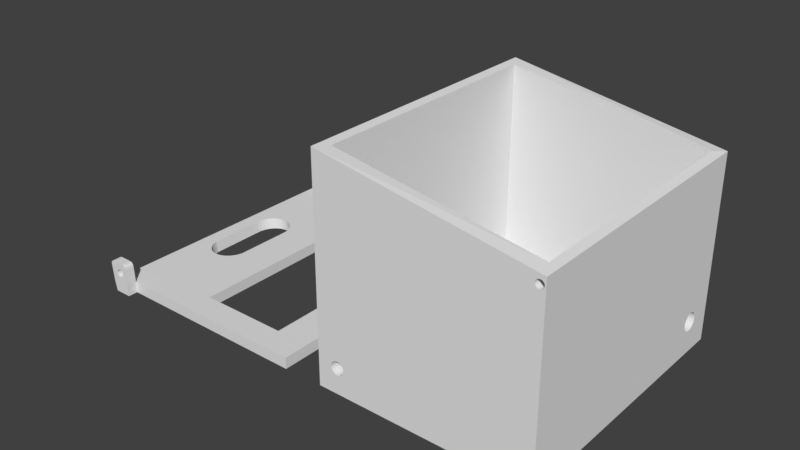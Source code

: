 # Source: moaiboxESP32.blend  (saved by Blender 2.79.0; exported with 4.5.12 LTS)
import bpy
from mathutils import Matrix  # noqa: F401  (used for matrix-valued properties, if any)

bpy.ops.wm.read_factory_settings(use_empty=True)
scene = bpy.context.scene
scene.name = 'Scene'

# ---- collections
col_collection_1 = bpy.data.collections.new('Collection 1'); scene.collection.children.link(col_collection_1)

# ---- materials (node trees are filled in below, after node groups)
mat_material = bpy.data.materials.new('Material')
mat_material.alpha_threshold = 0.0
mat_material.use_transparent_shadow = False
mat_material.roughness = 0.5
mat_material.line_color = (0.0, 0.0, 0.0, 1.0)

# ---- material node trees

# ---- world
world_world = bpy.data.worlds.new('World'); scene.world = world_world
world_world.color = (0.05088, 0.05088, 0.05088)
world_world.use_sun_shadow = False
world_world.sun_shadow_jitter_overblur = 0.0
world_world.cycles.sampling_method = 'MANUAL'

# ---- meshes
me_cube_001 = bpy.data.meshes.new('Cube.001')
me_cube_001.from_pydata([(-9.57, 5.94, -4.691), (-9.57, -5.94, -4.691), (-8.037, -5.94, 4.673), (-8.149, -5.346, 4.341), (-9.507, -5.346, -4.323), (-8.149, 5.346, 4.341), (-9.507, 5.346, -4.323), (-0.2295, -5.346, -4.323), (-8.037, 5.94, 4.673), (-0.2295, 5.346, 4.341), (-0.2295, -5.346, 4.341), (-0.2295, 5.346, -4.323), (9.537e-07, -5.94, -4.691), (1.907e-06, 5.94, -4.691), (1.907e-06, -5.94, 4.691), (2.861e-06, 5.94, 4.691), (-7.771, 5.94, 4.604), (-7.771, -5.94, 4.604), (-7.704, 5.94, 4.618), (-7.704, -5.94, 4.618), (-7.738, 5.94, 4.614), (-7.738, -5.94, 4.614), (-7.849, 5.94, 4.346), (-7.849, -5.94, 4.346), (-7.846, -5.346, 4.341), (-7.827, 5.94, 4.319), (-7.827, 5.346, 4.319), (-7.846, 5.346, 4.341), (-7.827, -5.346, 4.319), (-7.827, -5.94, 4.319), (-7.865, 5.94, 4.376), (-7.865, -5.94, 4.376), (-7.801, 5.94, 4.297), (-7.801, 5.346, 4.297), (-7.801, -5.346, 4.297), (-7.801, -5.94, 4.297), (-7.704, 5.94, 4.268), (-7.704, 5.346, 4.268), (-7.704, -5.346, 4.268), (-7.704, -5.94, 4.268), (-7.67, 5.94, 4.271), (-7.67, 5.346, 4.271), (-7.67, -5.346, 4.271), (-7.67, -5.94, 4.271), (-7.738, 5.94, 4.271), (-7.738, 5.346, 4.271), (-7.738, -5.346, 4.271), (-7.738, -5.94, 4.271), (-7.532, 5.94, 4.477), (-7.532, -5.94, 4.477), (-7.58, 5.94, 4.567), (-7.58, -5.94, 4.567), (-7.607, 5.94, 4.588), (-7.607, -5.94, 4.588), (-7.637, 5.94, 4.281), (-7.637, 5.346, 4.281), (-7.637, -5.346, 4.281), (-7.637, -5.94, 4.281), (-7.542, 5.94, 4.51), (-7.542, -5.94, 4.51), (-7.849, 5.94, 4.54), (-7.849, -5.94, 4.54), (-7.827, 5.94, 4.567), (-7.827, -5.94, 4.567), (-7.67, 5.94, 4.614), (-7.67, -5.94, 4.614), (-7.865, 5.94, 4.51), (-7.865, -5.94, 4.51), (-7.542, 5.94, 4.376), (-7.542, -5.94, 4.376), (-7.532, 5.94, 4.409), (-7.532, -5.94, 4.409), (-7.558, 5.94, 4.346), (-7.562, 5.346, 4.341), (-7.562, -5.346, 4.341), (-7.558, -5.94, 4.346), (-7.529, 5.94, 4.443), (-7.529, -5.94, 4.443), (-7.875, 5.94, 4.409), (-7.875, -5.94, 4.409), (-7.801, 5.94, 4.588), (-7.801, -5.94, 4.588), (-7.771, 5.94, 4.281), (-7.771, 5.346, 4.281), (-7.771, -5.346, 4.281), (-7.771, -5.94, 4.281), (-7.879, 5.94, 4.443), (-7.879, -5.94, 4.443), (-7.558, 5.94, 4.54), (-7.558, -5.94, 4.54), (-7.58, 5.94, 4.319), (-7.58, 5.346, 4.319), (-7.58, -5.346, 4.319), (-7.58, -5.94, 4.319), (-7.607, 5.94, 4.297), (-7.607, 5.346, 4.297), (-7.607, -5.346, 4.297), (-7.607, -5.94, 4.297), (-7.875, 5.94, 4.477), (-7.875, -5.94, 4.477), (-7.637, 5.94, 4.604), (-7.637, -5.94, 4.604), (-1.231, -5.346, -3.513), (-1.231, -5.94, -3.513), (-1.116, -5.346, -3.49), (-1.116, -5.94, -3.49), (-1.175, -5.346, -3.496), (-1.175, -5.94, -3.496), (-1.366, -5.346, -3.957), (-1.366, -5.94, -3.957), (-1.328, -5.346, -4.003), (-1.328, -5.94, -4.003), (-1.393, -5.346, -3.905), (-1.393, -5.94, -3.905), (-1.283, -5.346, -4.04), (-1.283, -5.94, -4.04), (-1.116, -5.346, -4.09), (-1.116, -5.94, -4.09), (-1.058, -5.346, -4.085), (-1.058, -5.94, -4.085), (-1.175, -5.346, -4.085), (-1.175, -5.94, -4.085), (-0.8221, -5.346, -3.732), (-0.8221, -5.94, -3.732), (-0.9042, -5.346, -3.578), (-0.9042, -5.94, -3.578), (-0.9496, -5.346, -3.541), (-0.9496, -5.94, -3.541), (-1.002, -5.346, -4.068), (-1.002, -5.94, -4.068), (-0.8391, -5.346, -3.676), (-0.8391, -5.94, -3.676), (-1.366, -5.346, -3.624), (-1.366, -5.94, -3.624), (-1.328, -5.346, -3.578), (-1.328, -5.94, -3.578), (-1.058, -5.346, -3.496), (-1.058, -5.94, -3.496), (-1.393, -5.346, -3.676), (-1.393, -5.94, -3.676), (-0.8391, -5.346, -3.905), (-0.8391, -5.94, -3.905), (-0.8221, -5.346, -3.849), (-0.8221, -5.94, -3.849), (-0.8669, -5.346, -3.957), (-0.8669, -5.94, -3.957), (-0.8163, -5.346, -3.79), (-0.8163, -5.94, -3.79), (-1.411, -5.346, -3.849), (-1.411, -5.94, -3.849), (-1.283, -5.346, -3.541), (-1.283, -5.94, -3.541), (-1.231, -5.346, -4.068), (-1.231, -5.94, -4.068), (-1.416, -5.346, -3.79), (-1.416, -5.94, -3.79), (-0.8669, -5.346, -3.624), (-0.8669, -5.94, -3.624), (-0.9042, -5.346, -4.003), (-0.9042, -5.94, -4.003), (-0.9496, -5.346, -4.04), (-0.9496, -5.94, -4.04), (-1.411, -5.346, -3.732), (-1.411, -5.94, -3.732), (-1.002, -5.346, -3.513), (-1.002, -5.94, -3.513), (-1.085, 4.402, 4.688), (-1.085, 4.402, 4.341), (-1.418, 5.024, 4.688), (-1.418, 5.024, 4.341), (-1.496, 5.017, 4.688), (-1.496, 5.017, 4.341), (-1.571, 4.994, 4.687), (-1.571, 4.994, 4.341), (-1.787, 4.471, 4.687), (-1.787, 4.471, 4.341), (-1.75, 4.402, 4.687), (-1.75, 4.402, 4.341), (-1.81, 4.546, 4.687), (-1.81, 4.546, 4.341), (-1.7, 4.342, 4.687), (-1.7, 4.342, 4.341), (-1.496, 4.232, 4.688), (-1.496, 4.232, 4.341), (-1.418, 4.224, 4.688), (-1.418, 4.224, 4.341), (-1.571, 4.255, 4.687), (-1.571, 4.255, 4.341), (-1.025, 4.702, 4.689), (-1.025, 4.702, 4.341), (-1.195, 4.957, 4.688), (-1.195, 4.957, 4.341), (-1.018, 4.624, 4.689), (-1.018, 4.624, 4.341), (-1.048, 4.777, 4.689), (-1.048, 4.777, 4.341), (-1.34, 4.232, 4.688), (-1.34, 4.232, 4.341), (-1.7, 4.907, 4.687), (-1.7, 4.907, 4.341), (-1.64, 4.957, 4.687), (-1.64, 4.957, 4.341), (-1.75, 4.847, 4.687), (-1.75, 4.847, 4.341), (-1.025, 4.546, 4.689), (-1.025, 4.546, 4.341), (-1.195, 4.292, 4.688), (-1.195, 4.292, 4.341), (-1.135, 4.342, 4.688), (-1.135, 4.342, 4.341), (-1.048, 4.471, 4.689), (-1.048, 4.471, 4.341), (-1.818, 4.624, 4.687), (-1.818, 4.624, 4.341), (-1.64, 4.292, 4.687), (-1.64, 4.292, 4.341), (-1.81, 4.702, 4.687), (-1.81, 4.702, 4.341), (-1.135, 4.907, 4.688), (-1.135, 4.907, 4.341), (-1.265, 4.255, 4.688), (-1.265, 4.255, 4.341), (-1.085, 4.847, 4.688), (-1.085, 4.847, 4.341), (-1.787, 4.777, 4.687), (-1.787, 4.777, 4.341), (-1.265, 4.994, 4.688), (-1.265, 4.994, 4.341), (-1.34, 5.017, 4.688), (-1.34, 5.017, 4.341)], [], [(3, 5, 8, 2), (5, 6, 0, 8), (0, 6, 4, 1), (1, 4, 3, 2), (9, 10, 7, 11), (3, 4, 154, 162, 138, 132, 134, 150, 102, 106, 104, 136, 164, 126, 124, 156, 130, 122, 146, 7, 10, 74, 92, 96, 56, 42, 38, 46, 84, 34, 28, 24), (6, 5, 27, 26, 33, 83, 45, 37, 41, 55, 95, 91, 73, 9, 11), (5, 3, 24, 27), (15, 13, 12, 14), (8, 15, 168, 170, 172, 200, 198, 202, 224, 216, 212, 178, 174, 176, 180, 214, 186, 182, 184, 14, 2), (4, 6, 11, 7), (2, 14, 77, 49, 59, 89, 51, 53, 101, 65, 19, 21, 17, 81, 63, 61, 67, 99, 87), (0, 13, 15, 76, 70, 68, 72, 90, 94, 54, 40, 36, 44, 82, 32, 25, 22, 30, 78, 86, 8), (1, 12, 13, 0), (70, 71, 77, 76), (90, 91, 73, 74, 92, 93, 75, 72), (72, 75, 69, 68), (98, 99, 87, 86), (48, 49, 59, 58), (76, 77, 49, 48), (88, 89, 51, 50), (18, 19, 21, 20), (44, 45, 37, 36), (46, 47, 39, 38), (60, 61, 67, 66), (36, 37, 41, 40), (38, 39, 43, 42), (20, 21, 17, 16), (50, 51, 53, 52), (32, 33, 83, 82), (34, 35, 85, 84), (52, 53, 101, 100), (79, 31, 23, 29, 35, 85, 47, 39, 43, 57, 97, 93, 75, 69, 71, 77, 14, 12, 147, 123, 131, 157, 125, 127, 165, 137, 105, 107, 103, 151, 135, 133, 139, 163, 155, 1, 2, 87), (94, 95, 91, 90), (96, 97, 93, 92), (80, 81, 63, 62), (66, 67, 99, 98), (54, 55, 95, 94), (56, 57, 97, 96), (25, 26, 33, 32), (28, 29, 35, 34), (30, 31, 23, 22), (58, 59, 89, 88), (64, 65, 19, 18), (86, 87, 79, 78), (73, 74, 10, 9, 193, 205, 211, 167, 209, 207, 221, 197, 185, 183, 187, 215, 181, 177, 175, 179, 213), (68, 69, 71, 70), (82, 83, 45, 44), (84, 85, 47, 46), (16, 17, 81, 80), (100, 101, 65, 64), (78, 79, 31, 30), (40, 41, 55, 54), (42, 43, 57, 56), (8, 86, 98, 66, 60, 62, 80, 16, 20, 18, 64, 100, 52, 50, 88, 58, 48, 76, 15), (62, 63, 61, 60), (22, 23, 29, 28, 24, 27, 26, 25), (142, 143, 147, 146), (158, 159, 145, 144), (144, 145, 141, 140), (162, 163, 155, 154), (122, 123, 131, 130), (146, 147, 123, 122), (156, 157, 125, 124), (104, 105, 107, 106), (120, 121, 117, 116), (132, 133, 139, 138), (116, 117, 119, 118), (106, 107, 103, 102), (124, 125, 127, 126), (114, 115, 153, 152), (126, 127, 165, 164), (160, 161, 159, 158), (150, 151, 135, 134), (138, 139, 163, 162), (128, 129, 161, 160), (110, 111, 115, 114), (112, 113, 109, 108), (130, 131, 157, 156), (136, 137, 105, 104), (154, 155, 149, 148), (140, 141, 143, 142), (152, 153, 121, 120), (102, 103, 151, 150), (164, 165, 137, 136), (118, 119, 129, 128), (148, 149, 113, 112), (1, 155, 149, 113, 109, 111, 115, 153, 121, 117, 119, 129, 161, 159, 145, 141, 143, 147, 12), (134, 135, 133, 132), (7, 146, 142, 140, 144, 158, 160, 128, 118, 116, 120, 152, 114, 110, 108, 112, 148, 154, 4), (108, 109, 111, 110), (205, 204, 192, 193), (209, 208, 166, 167), (167, 166, 210, 211), (217, 216, 212, 213), (189, 188, 194, 195), (193, 192, 188, 189), (223, 222, 218, 219), (169, 168, 170, 171), (183, 182, 184, 185), (203, 202, 224, 225), (185, 184, 196, 197), (171, 170, 172, 173), (219, 218, 190, 191), (215, 214, 186, 187), (191, 190, 226, 227), (207, 206, 208, 209), (201, 200, 198, 199), (225, 224, 216, 217), (221, 220, 206, 207), (181, 180, 214, 215), (175, 174, 176, 177), (229, 228, 168, 169), (195, 194, 222, 223), (213, 212, 178, 179), (213, 217, 225, 203, 199, 201, 173, 171, 169, 229, 227, 191, 219, 223, 195, 189, 193, 9, 73), (211, 210, 204, 205), (187, 186, 182, 183), (173, 172, 200, 201), (227, 226, 228, 229), (197, 196, 220, 221), (179, 178, 174, 175), (199, 198, 202, 203), (14, 184, 196, 220, 206, 208, 166, 210, 204, 192, 188, 194, 222, 218, 190, 226, 228, 168, 15), (177, 176, 180, 181)])
me_cube_001.materials.append(mat_material)
me_cube_001.use_remesh_preserve_volume = False
me_cube_001.use_remesh_preserve_attributes = False
me_cube_001.use_mirror_vertex_groups = False
me_cube_001.update()
me_cube_003 = bpy.data.meshes.new('Cube.003')
me_cube_003.from_pydata([(-1.148, 6.0, -6.368), (-1.148, -6.0, -6.368), (0.5429, 6.0, 2.995), (0.5649, -6.0, 3.116), (0.4699, -5.4, 2.591), (-0.8909, -5.4, -4.946), (0.4699, 5.4, 2.591), (-0.8909, 5.4, -4.946), (-0.6599, 6.0, -6.456), (-0.6599, -6.0, -6.456), (1.066, -6.428, 3.12), (1.066, -6.0, 3.12), (0.9549, -5.4, 2.503), (-0.5006, -5.4, -5.574), (0.9549, 5.4, 2.503), (-0.5006, 5.4, -5.574), (-0.1622, -4.85, -0.9102), (0.3241, -4.85, -0.9977), (-0.873, -4.85, -4.847), (-0.385, -4.85, -4.934), (0.3241, 4.85, -0.9977), (-0.1622, 4.85, -0.9102), (-0.385, 4.85, -4.934), (-0.873, 4.85, -4.847), (0.9288, 1.515, 2.358), (0.428, 1.515, 2.358), (0.9404, 1.155, 2.423), (0.4397, 1.155, 2.423), (0.9375, 1.338, 2.406), (0.4367, 1.338, 2.407), (0.6343, 1.155, 0.7232), (0.1328, 1.155, 0.7235), (0.6372, 1.338, 0.7396), (0.1357, 1.338, 0.7399), (0.9375, -1.4, 2.406), (0.4367, -1.4, 2.407), (0.6372, -1.4, 0.7396), (0.1357, -1.4, 0.7399), (0.6459, -1.576, 0.7879), (0.1445, -1.576, 0.7882), (0.9288, -1.576, 2.358), (0.428, -1.576, 2.358), (0.6601, -1.738, 0.8664), (0.1586, -1.738, 0.8667), (0.9146, -1.738, 2.28), (0.4138, -1.738, 2.28), (0.6791, -1.881, 0.9721), (0.1777, -1.881, 0.9724), (0.8724, -1.997, 2.045), (0.3715, -1.997, 2.045), (0.8956, -1.881, 2.174), (0.3947, -1.881, 2.174), (0.7023, -1.997, 1.101), (0.201, -1.997, 1.101), (0.8459, -2.084, 1.898), (0.3449, -2.084, 1.898), (0.7288, -2.084, 1.248), (0.2275, -2.084, 1.248), (0.7575, -2.138, 1.407), (0.2563, -2.138, 1.407), (0.7874, -2.156, 1.573), (0.2862, -2.156, 1.573), (0.8172, -2.138, 1.739), (0.3162, -2.138, 1.739), (0.9146, 1.677, 2.28), (0.4138, 1.677, 2.28), (0.6459, 1.515, 0.7879), (0.1445, 1.515, 0.7882), (0.6601, 1.677, 0.8664), (0.1586, 1.677, 0.8667), (0.8956, 1.819, 2.174), (0.3947, 1.819, 2.174), (0.6791, 1.819, 0.9721), (0.1777, 1.819, 0.9724), (0.201, 1.936, 1.101), (0.7023, 1.936, 1.101), (0.8724, 1.936, 2.045), (0.3715, 1.936, 2.045), (0.2275, 2.023, 1.248), (0.7288, 2.023, 1.248), (0.2563, 2.076, 1.407), (0.7575, 2.076, 1.407), (0.3162, 2.076, 1.739), (0.8172, 2.076, 1.739), (0.8459, 2.023, 1.898), (0.3449, 2.023, 1.898), (0.2862, 2.094, 1.573), (0.7874, 2.094, 1.573), (0.4301, -6.0, 2.37), (0.3899, -5.4, 2.147), (0.9139, -6.0, 2.276), (0.875, -5.4, 2.06), (0.4301, 6.0, 2.37), (0.9139, -6.428, 2.276), (0.4301, -6.428, 2.37), (0.5649, -6.428, 3.116), (0.9139, 6.0, 2.276), (1.044, 6.0, 2.998), (0.4301, 6.428, 2.37), (0.5429, 6.428, 2.995), (1.044, 6.428, 2.998), (0.9139, 6.428, 2.276), (1.362, 6.428, 2.767), (1.362, 6.0, 2.767), (1.362, -6.0, 2.767), (1.362, -6.428, 2.767), (1.429, 6.428, 2.78), (1.429, 6.0, 2.78), (1.429, -6.0, 2.78), (1.429, -6.428, 2.78), (1.395, 6.428, 2.777), (1.395, 6.0, 2.777), (1.395, -6.0, 2.777), (1.395, -6.428, 2.777), (1.283, 6.428, 2.508), (1.283, 6.0, 2.508), (1.283, -6.0, 2.508), (1.283, -6.428, 2.508), (1.305, 6.428, 2.481), (1.305, 6.0, 2.481), (1.305, -6.0, 2.481), (1.305, -6.428, 2.481), (1.267, 6.428, 2.538), (1.267, 6.0, 2.538), (1.267, -6.0, 2.538), (1.267, -6.428, 2.538), (1.332, 6.428, 2.46), (1.332, 6.0, 2.46), (1.332, -6.0, 2.46), (1.332, -6.428, 2.46), (1.429, 6.428, 2.43), (1.429, 6.0, 2.43), (1.429, -6.0, 2.43), (1.429, -6.428, 2.43), (1.463, 6.428, 2.433), (1.463, 6.0, 2.433), (1.463, -6.0, 2.433), (1.463, -6.428, 2.433), (1.395, 6.428, 2.433), (1.395, 6.0, 2.433), (1.395, -6.0, 2.433), (1.395, -6.428, 2.433), (1.601, 6.428, 2.639), (1.601, 6.0, 2.639), (1.601, -6.0, 2.639), (1.601, -6.428, 2.639), (1.553, 6.428, 2.729), (1.553, 6.0, 2.729), (1.553, -6.0, 2.729), (1.553, -6.428, 2.729), (1.526, 6.428, 2.751), (1.526, 6.0, 2.751), (1.526, -6.0, 2.751), (1.526, -6.428, 2.751), (1.496, 6.428, 2.443), (1.496, 6.0, 2.443), (1.496, -6.0, 2.443), (1.496, -6.428, 2.443), (1.591, 6.428, 2.672), (1.591, 6.0, 2.672), (1.591, -6.0, 2.672), (1.591, -6.428, 2.672), (1.283, 6.428, 2.702), (1.283, 6.0, 2.702), (1.283, -6.0, 2.702), (1.283, -6.428, 2.702), (1.305, 6.428, 2.729), (1.305, 6.0, 2.729), (1.305, -6.0, 2.729), (1.305, -6.428, 2.729), (1.463, 6.428, 2.777), (1.463, 6.0, 2.777), (1.463, -6.0, 2.777), (1.463, -6.428, 2.777), (1.267, 6.428, 2.672), (1.267, 6.0, 2.672), (1.267, -6.0, 2.672), (1.267, -6.428, 2.672), (1.591, 6.428, 2.538), (1.591, 6.0, 2.538), (1.591, -6.0, 2.538), (1.591, -6.428, 2.538), (1.601, 6.428, 2.571), (1.601, 6.0, 2.571), (1.601, -6.0, 2.571), (1.601, -6.428, 2.571), (1.574, 6.428, 2.508), (1.574, 6.0, 2.508), (1.574, -6.0, 2.508), (1.574, -6.428, 2.508), (1.604, 6.428, 2.605), (1.604, 6.0, 2.605), (1.604, -6.0, 2.605), (1.604, -6.428, 2.605), (1.257, 6.428, 2.571), (1.257, 6.0, 2.571), (1.257, -6.0, 2.571), (1.257, -6.428, 2.571), (1.332, 6.428, 2.751), (1.332, 6.0, 2.751), (1.332, -6.0, 2.751), (1.332, -6.428, 2.751), (1.362, 6.428, 2.443), (1.362, 6.0, 2.443), (1.362, -6.0, 2.443), (1.362, -6.428, 2.443), (1.254, 6.428, 2.605), (1.254, 6.0, 2.605), (1.254, -6.0, 2.605), (1.254, -6.428, 2.605), (1.574, 6.428, 2.702), (1.574, 6.0, 2.702), (1.574, -6.0, 2.702), (1.574, -6.428, 2.702), (1.553, 6.428, 2.481), (1.553, 6.0, 2.481), (1.553, -6.0, 2.481), (1.553, -6.428, 2.481), (1.526, 6.428, 2.46), (1.526, 6.0, 2.46), (1.526, -6.0, 2.46), (1.526, -6.428, 2.46), (1.257, 6.428, 2.639), (1.257, 6.0, 2.639), (1.257, -6.0, 2.639), (1.257, -6.428, 2.639), (1.496, 6.428, 2.767), (1.496, 6.0, 2.767), (1.496, -6.0, 2.767), (1.496, -6.428, 2.767), (1.649, -6.428, 2.19), (1.868, -6.428, 2.331), (1.748, -6.428, 2.315), (1.746, -6.428, 2.192), (1.826, -6.428, 2.244), (1.868, -6.0, 2.331), (1.649, -6.0, 2.19), (1.748, -6.0, 2.315), (1.826, -6.0, 2.244), (1.746, -6.0, 2.192), (1.649, 6.0, 2.19), (1.869, 6.0, 2.331), (1.748, 6.0, 2.315), (1.746, 6.0, 2.192), (1.826, 6.0, 2.244), (1.869, 6.428, 2.331), (1.649, 6.428, 2.19), (1.748, 6.428, 2.315), (1.826, 6.428, 2.244), (1.746, 6.428, 2.192), (1.833, -6.0, 3.056), (1.971, -6.0, 2.874), (1.914, -6.0, 3.026), (1.965, -6.0, 2.959), (1.971, -6.428, 2.874), (1.833, -6.428, 3.056), (1.965, -6.428, 2.959), (1.914, -6.428, 3.026), (1.811, 6.428, 2.934), (1.949, 6.428, 2.752), (1.892, 6.428, 2.904), (1.942, 6.428, 2.838), (1.949, 6.0, 2.752), (1.811, 6.0, 2.934), (1.942, 6.0, 2.838), (1.892, 6.0, 2.904)], [], [(4, 6, 27, 35, 41, 45, 51, 49, 55, 63, 61, 59, 57, 53, 47, 43, 39, 37, 31, 21, 16, 18, 5, 89), (14, 15, 8, 96, 97, 11, 12), (15, 13, 9, 8), (12, 17, 20, 30, 36, 38, 42, 46, 52, 56, 58, 60, 62, 54, 48, 50, 44, 40, 34, 26, 14), (1, 0, 8, 9), (2, 3, 11, 97), (88, 1, 9, 90), (18, 19, 22, 23), (23, 22, 20, 21), (15, 22, 19, 17, 12, 91, 13), (21, 20, 17, 16), (5, 18, 23, 21, 6, 7), (16, 17, 19, 18), (89, 88, 3, 4), (0, 7, 6, 4, 3, 2, 92), (37, 36, 30, 31), (47, 46, 42, 43), (43, 42, 38, 39), (29, 28, 26, 27), (33, 32, 66, 67), (31, 30, 32, 33), (69, 68, 72, 73), (86, 87, 83, 82), (63, 62, 60, 61), (65, 64, 24, 25), (61, 60, 58, 59), (82, 83, 84, 85), (73, 72, 75, 74), (49, 48, 54, 55), (74, 75, 79, 78), (53, 52, 46, 47), (77, 76, 70, 71), (25, 24, 28, 29), (57, 56, 52, 53), (51, 50, 48, 49), (41, 40, 44, 45), (80, 81, 87, 86), (67, 66, 68, 69), (27, 26, 34, 35), (39, 38, 36, 37), (55, 54, 62, 63), (85, 84, 76, 77), (78, 79, 81, 80), (35, 34, 40, 41), (59, 58, 56, 57), (71, 70, 64, 65), (14, 26, 28, 24, 64, 70, 76, 84, 83, 87, 81, 79, 75, 72, 68, 66, 32, 30, 20, 22, 15), (45, 44, 50, 51), (21, 31, 33, 67, 69, 73, 74, 78, 80, 86, 82, 85, 77, 71, 65, 25, 29, 27, 6), (7, 0, 1, 5), (90, 91, 12, 11), (9, 13, 91, 90), (5, 1, 88, 89), (11, 250, 252, 253, 251, 235, 237, 192, 144, 160, 212, 148, 152, 228, 172, 108, 112, 104, 200, 168, 164, 176, 224, 208), (0, 92, 96, 8), (90, 236, 230, 93), (90, 93, 94, 88), (88, 94, 95, 3), (95, 94, 93, 10), (3, 95, 10, 11), (98, 99, 100, 101), (2, 99, 98, 92), (97, 100, 99, 2), (92, 98, 101, 96), (10, 209, 225, 177, 165, 169, 201, 105, 113, 109, 173, 229, 153, 149, 213, 161, 145, 193, 232, 231, 254, 256, 257, 255), (93, 230, 232, 193, 185, 181, 189, 217, 221, 157, 137, 133, 141, 205, 129, 121, 117, 125, 197, 209, 10), (196, 124, 116, 120, 128, 204, 140, 132, 136, 156, 220, 216, 188, 180, 184, 192, 237, 236, 90, 11, 208), (96, 240, 242, 191, 183, 179, 187, 215, 219, 155, 135, 131, 139, 203, 127, 119, 115, 123, 195, 207, 97), (206, 194, 122, 114, 118, 126, 202, 138, 130, 134, 154, 218, 214, 186, 178, 182, 190, 247, 246, 101, 100), (100, 258, 260, 261, 259, 245, 247, 190, 142, 158, 210, 146, 150, 226, 170, 106, 110, 102, 198, 166, 162, 174, 222, 206), (97, 263, 258, 100), (182, 183, 191, 190), (184, 185, 193, 192), (97, 207, 223, 175, 163, 167, 199, 103, 111, 107, 171, 227, 151, 147, 211, 159, 143, 191, 242, 241, 262, 264, 265, 263), (214, 215, 187, 186), (216, 217, 189, 188), (186, 187, 179, 178), (188, 189, 181, 180), (222, 223, 207, 206), (224, 225, 209, 208), (142, 143, 159, 158), (144, 145, 161, 160), (190, 191, 143, 142), (192, 193, 145, 144), (210, 211, 147, 146), (212, 213, 149, 148), (106, 107, 111, 110), (108, 109, 113, 112), (138, 139, 131, 130), (140, 141, 133, 132), (10, 255, 250, 11), (162, 163, 175, 174), (164, 165, 177, 176), (130, 131, 135, 134), (132, 133, 137, 136), (110, 111, 103, 102), (112, 113, 105, 104), (146, 147, 151, 150), (148, 149, 153, 152), (101, 246, 240, 96), (126, 127, 203, 202), (128, 129, 205, 204), (150, 151, 227, 226), (152, 153, 229, 228), (218, 219, 215, 214), (220, 221, 217, 216), (198, 199, 167, 166), (200, 201, 169, 168), (174, 175, 223, 222), (176, 177, 225, 224), (154, 155, 219, 218), (156, 157, 221, 220), (118, 119, 127, 126), (120, 121, 129, 128), (122, 123, 115, 114), (124, 125, 117, 116), (158, 159, 211, 210), (160, 161, 213, 212), (170, 171, 107, 106), (172, 173, 109, 108), (206, 207, 195, 194), (208, 209, 197, 196), (178, 179, 183, 182), (180, 181, 185, 184), (202, 203, 139, 138), (204, 205, 141, 140), (102, 103, 199, 198), (104, 105, 201, 200), (226, 227, 171, 170), (228, 229, 173, 172), (194, 195, 123, 122), (196, 197, 125, 124), (134, 135, 155, 154), (136, 137, 157, 156), (166, 167, 163, 162), (168, 169, 165, 164), (114, 115, 119, 118), (116, 117, 121, 120), (230, 233, 232), (233, 234, 232), (234, 231, 232), (235, 238, 237), (238, 239, 237), (239, 236, 237), (240, 243, 242), (243, 244, 242), (244, 241, 242), (245, 248, 247), (248, 249, 247), (249, 246, 247), (235, 231, 234, 238), (238, 234, 233, 239), (239, 233, 230, 236), (245, 241, 244, 248), (248, 244, 243, 249), (249, 243, 240, 246), (241, 245, 259, 262), (254, 251, 253, 256), (256, 253, 252, 257), (257, 252, 250, 255), (262, 259, 261, 264), (264, 261, 260, 265), (265, 260, 258, 263), (251, 254, 231, 235)])
me_cube_003.materials.append(mat_material)
me_cube_003.use_remesh_preserve_volume = False
me_cube_003.use_remesh_preserve_attributes = False
me_cube_003.use_mirror_vertex_groups = False
me_cube_003.update()

# ---- objects
ob_lid = bpy.data.objects.new('lid', me_cube_001)
ob_box = bpy.data.objects.new('box', me_cube_003)

# ---- transforms, parenting, visibility, modifiers, constraints
ob_lid.location = (12.87, 0.0, 0.0)
ob_lid.rotation_euler = (-0.0, 1.571, 0.0)
ob_lid.lock_rotations_4d = False
ob_lid.empty_display_type = 'ARROWS'
ob_lid.lineart.crease_threshold = 0.0
ob_box.location = (0.0, 0.0, 0.0)
ob_box.rotation_euler = (-7.795e-07, -1.749, 6.117e-07)
ob_box.lock_rotations_4d = False
ob_box.empty_display_type = 'ARROWS'
ob_box.lineart.crease_threshold = 0.0

# ---- collection membership
col_collection_1.objects.link(ob_lid)
col_collection_1.objects.link(ob_box)

# ---- scene / render settings (as saved in the file)
scene.frame_start = 1; scene.frame_end = 250; scene.frame_set(1)
scene.render.engine = 'BLENDER_EEVEE_NEXT'
scene.render.resolution_percentage = 50
scene.render.dither_intensity = 0.0
scene.cycles.use_denoising = False
scene.cycles.samples = 128
scene.cycles.sampling_pattern = 'TABULATED_SOBOL'
scene.cycles.use_adaptive_sampling = False
scene.cycles.use_light_tree = False
scene.cycles.blur_glossy = 0.0
scene.cycles.sample_clamp_indirect = 0.0
scene.view_settings.view_transform = 'Standard'
bpy.context.view_layer.update()

# ---- added for rendering (the .blend has no active camera and no usable light): camera, sun
cam_auto = bpy.data.cameras.new('AutoCamera')
cam_auto.lens = 50.0
cam_auto.sensor_width = 36.0
cam_auto.clip_end = 1000.0
ob_auto_camera = bpy.data.objects.new('AutoCamera', cam_auto)
scene.collection.objects.link(ob_auto_camera)
ob_auto_camera.location = (32.1067, -30.0431, 23.9716)
ob_auto_camera.rotation_euler = (1.09748, -7.21219e-08, 0.694738)
scene.camera = ob_auto_camera
light_auto_sun = bpy.data.lights.new('AutoSun', 'SUN')
light_auto_sun.energy = 3.0
light_auto_sun.angle = 0.0523599
ob_auto_sun = bpy.data.objects.new('AutoSun', light_auto_sun)
scene.collection.objects.link(ob_auto_sun)
ob_auto_sun.rotation_euler = (0.872665, 0.174533, 0.523599)
bpy.context.view_layer.update()
